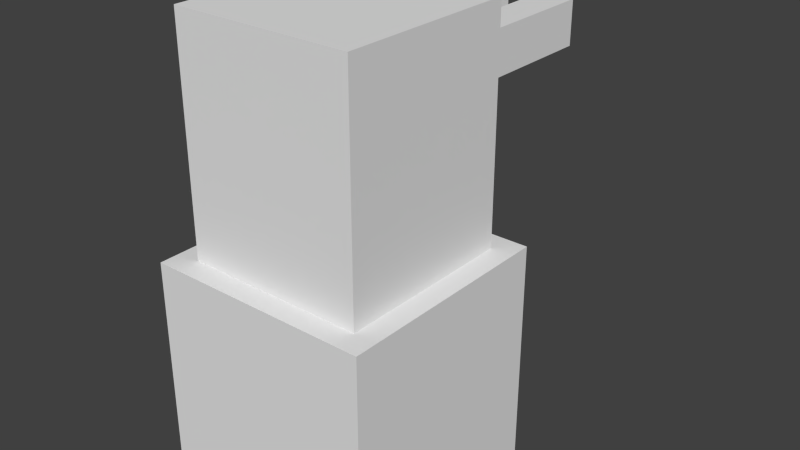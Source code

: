 # Source: Main_Character.blend  (saved by Blender 2.71.0; exported with 4.5.12 LTS)
import bpy
from mathutils import Matrix  # noqa: F401  (used for matrix-valued properties, if any)

bpy.ops.wm.read_factory_settings(use_empty=True)
scene = bpy.context.scene
scene.name = 'Scene'

# ---- collections
col_collection_1 = bpy.data.collections.new('Collection 1'); scene.collection.children.link(col_collection_1)

# ---- materials (node trees are filled in below, after node groups)
mat_material = bpy.data.materials.new('Material')
mat_material.alpha_threshold = 0.0
mat_material.use_transparent_shadow = False
mat_material.roughness = 0.5
mat_material.line_color = (0.0, 0.0, 0.0, 1.0)

# ---- material node trees

# ---- world
world_world = bpy.data.worlds.new('World'); scene.world = world_world
world_world.color = (0.05088, 0.05088, 0.05088)
world_world.use_sun_shadow = False
world_world.sun_shadow_jitter_overblur = 0.0
world_world.cycles.sampling_method = 'MANUAL'
world_world.cycles.sample_map_resolution = 256

# ---- meshes
me_cube = bpy.data.meshes.new('Cube')
me_cube.from_pydata([(1.0, 1.0, -1.0), (1.0, -1.0, -1.0), (-1.0, -1.0, -1.0), (-1.0, 1.0, -1.0), (1.0, 1.0, 1.0), (1.0, -1.0, 1.0), (-1.0, -1.0, 1.0), (-1.0, 1.0, 1.0), (0.8, 0.8, 1.0), (0.8, -0.8, 1.0), (-0.8, -0.8, 1.0), (-0.8, 0.8, 1.0), (0.8, 0.8, 3.0), (0.8, -0.8, 3.0), (-0.8, -0.8, 3.0), (-0.8, 0.8, 3.0), (0.48, 0.8, 1.0), (0.16, 0.8, 1.0), (-0.16, 0.8, 1.0), (-0.48, 0.8, 1.0), (0.48, 0.8, 3.0), (0.16, 0.8, 3.0), (-0.16, 0.8, 3.0), (-0.48, 0.8, 3.0), (-0.8, 0.8, 2.6), (-0.8, 0.8, 2.2), (-0.8, 0.8, 1.8), (-0.8, 0.8, 1.4), (0.8, 0.8, 2.6), (0.8, 0.8, 2.2), (0.8, 0.8, 1.8), (0.8, 0.8, 1.4), (0.48, 0.8, 1.4), (0.48, 0.8, 1.8), (0.48, 0.8, 2.2), (0.48, 0.8, 2.6), (0.16, 0.8, 1.4), (0.16, 0.8, 1.8), (0.16, 0.8, 2.2), (0.16, 0.8, 2.6), (-0.16, 0.8, 1.4), (-0.16, 0.8, 1.8), (-0.16, 0.8, 2.2), (-0.16, 0.8, 2.6), (-0.48, 0.8, 1.4), (-0.48, 0.8, 1.8), (-0.48, 0.8, 2.2), (-0.48, 0.8, 2.6), (0.48, 2.3, 2.2), (0.48, 2.3, 2.6), (0.16, 2.3, 2.2), (0.16, 2.3, 2.6), (-0.16, 2.3, 2.2), (-0.16, 2.3, 2.6), (-0.48, 2.3, 2.2), (-0.48, 2.3, 2.6)], [], [(0, 1, 2, 3), (7, 6, 10, 11), (0, 4, 5, 1), (1, 5, 6, 2), (2, 6, 7, 3), (4, 0, 3, 7), (11, 10, 14, 15, 24, 25, 26, 27), (6, 5, 9, 10), (4, 7, 11, 19, 18, 17, 16, 8), (5, 4, 8, 9), (12, 20, 21, 22, 23, 15, 14, 13), (10, 9, 13, 14), (47, 24, 15, 23), (9, 8, 31, 30, 29, 28, 12, 13), (28, 35, 20, 12), (35, 39, 21, 20), (39, 43, 22, 21), (43, 47, 23, 22), (8, 16, 32, 31), (31, 32, 33, 30), (30, 33, 34, 29), (29, 34, 35, 28), (16, 17, 36, 32), (32, 36, 37, 33), (33, 37, 38, 34), (42, 46, 54, 52), (17, 18, 40, 36), (36, 40, 41, 37), (37, 41, 42, 38), (38, 42, 43, 39), (18, 19, 44, 40), (40, 44, 45, 41), (41, 45, 46, 42), (47, 43, 53, 55), (19, 11, 27, 44), (44, 27, 26, 45), (45, 26, 25, 46), (46, 25, 24, 47), (48, 50, 51, 49), (52, 54, 55, 53), (39, 35, 49, 51), (34, 38, 50, 48), (46, 47, 55, 54), (43, 42, 52, 53), (38, 39, 51, 50), (35, 34, 48, 49)])
_uv = me_cube.uv_layers.new(name='UVMap')
_uv.uv.foreach_set('vector', [0.0, 0.0, 0.0, 0.0, 0.0, 0.0, 0.0, 0.0, 0.356, 0.8205, 0.0002648, 0.8205, 0.03583, 0.7849, 0.3204, 0.7849, 0.356, 0.0002648, 0.356, 0.356, 0.0002648, 0.356, 0.000265, 0.0002649, 0.356, 0.3565, 0.356, 0.7122, 0.0002649, 0.7122, 0.0002648, 0.3565, 0.3565, 0.356, 0.3565, 0.0002648, 0.7122, 0.0002648, 0.7122, 0.356, 0.0, 0.0, 0.0, 0.0, 0.0, 0.0, 0.0, 0.0, 0.6447, 0.6405, 0.6447, 0.3565, 0.9997, 0.3565, 0.9997, 0.6405, 0.7868, 0.6442, 0.7867, 0.6405, 0.7867, 0.6405, 0.7157, 0.6405, 0.0002648, 0.7488, 0.356, 0.7488, 0.3204, 0.7844, 0.03583, 0.7844, 0.0, 0.0, 0.0, 0.0, 0.0, 0.0, 0.0, 0.0, 0.0, 0.0, 0.0, 0.0, 0.0, 0.0, 0.0, 0.0, 0.0002648, 0.7127, 0.356, 0.7127, 0.3204, 0.7483, 0.03583, 0.7483, 0.6447, 0.6497, 0.7015, 0.6497, 0.815, 0.6447, 0.8151, 0.6467, 0.8151, 0.6487, 0.9287, 0.6497, 0.9287, 0.9337, 0.6447, 0.9337, 0.7127, 0.0002648, 0.9973, 0.0002649, 0.9973, 0.356, 0.7127, 0.356, 0.0, 0.0, 0.0, 0.0, 0.0, 0.0, 0.0, 0.0, 0.3565, 0.3565, 0.6405, 0.3565, 0.6405, 0.4275, 0.6405, 0.4985, 0.6442, 0.7115, 0.6405, 0.7116, 0.6405, 0.7115, 0.3565, 0.7115, 0.0, 0.0, 0.0, 0.0, 0.0, 0.0, 0.0, 0.0, 0.0, 0.0, 0.0, 0.0, 0.0, 0.0, 0.0, 0.0, 0.0, 0.0, 0.0, 0.0, 0.0, 0.0, 0.0, 0.0, 0.0, 0.0, 0.0, 0.0, 0.0, 0.0, 0.0, 0.0, 0.0, 0.0, 0.0, 0.0, 0.0, 0.0, 0.0, 0.0, 0.0, 0.0, 0.0, 0.0, 0.0, 0.0, 0.0, 0.0, 0.0, 0.0, 0.0, 0.0, 0.0, 0.0, 0.0, 0.0, 0.0, 0.0, 0.0, 0.0, 0.0, 0.0, 0.0, 0.0, 0.0, 0.0, 0.0, 0.0, 0.0, 0.0, 0.0, 0.0, 0.0, 0.0, 0.0, 0.0, 0.0, 0.0, 0.0, 0.0, 0.0, 0.0, 0.0, 0.0, 0.0, 0.0, 0.0, 0.0, 0.0, 0.0, 0.0, 0.0, 0.0, 0.0, 0.0, 0.0, 0.0, 0.0, 0.0, 0.0, 0.0, 0.0, 0.0, 0.0, 0.0, 0.0, 0.0, 0.0, 0.0, 0.0, 0.0, 0.0, 0.0, 0.0, 0.0, 0.0, 0.0, 0.0, 0.0, 0.0, 0.0, 0.0, 0.0, 0.0, 0.0, 0.0, 0.0, 0.0, 0.0, 0.0, 0.0, 0.0, 0.0, 0.0, 0.0, 0.0, 0.0, 0.0, 0.0, 0.0, 0.0, 0.0, 0.0, 0.0, 0.0, 0.0, 0.0, 0.0, 0.0, 0.0, 0.0, 0.0, 0.0, 0.0, 0.0, 0.0, 0.0, 0.0, 0.0, 0.0, 0.0, 0.0, 0.0, 0.0, 0.0, 0.0, 0.0, 0.0, 0.0, 0.0, 0.0, 0.0, 0.0, 0.0, 0.0, 0.0, 0.0, 0.0, 0.0, 0.0, 0.0, 0.0, 0.0, 0.0, 0.0, 0.0, 0.0, 0.0, 0.0, 0.0, 0.0, 0.0, 0.0, 0.0, 0.0, 0.0, 0.0, 0.0, 0.0, 0.0, 0.0, 0.0, 0.0, 0.0, 0.0, 0.0, 0.0, 0.0, 0.0, 0.0, 0.0, 0.0, 0.0, 0.0, 0.0, 0.0, 0.0, 0.0, 0.0, 0.0, 0.0, 0.0, 0.0, 0.0, 0.0, 0.0, 0.0, 0.0, 0.0, 0.0, 0.0, 0.0, 0.0, 0.0, 0.0, 0.0, 0.0, 0.0, 0.0, 0.0, 0.0, 0.0, 0.0, 0.0, 0.0, 0.0, 0.0, 0.0, 0.0, 0.0, 0.0, 0.0, 0.0, 0.0, 0.0, 0.0])
me_cube.materials.append(mat_material)
me_cube.use_remesh_preserve_volume = False
me_cube.use_remesh_preserve_attributes = False
me_cube.use_mirror_vertex_groups = False
me_cube.update()

# ---- objects
ob_cube = bpy.data.objects.new('Cube', me_cube)

# ---- transforms, parenting, visibility, modifiers, constraints
ob_cube.location = (0.0, 0.0, 0.0)
ob_cube.scale = (0.5, 0.5, 0.5)
ob_cube.lock_rotations_4d = False
ob_cube.empty_display_type = 'ARROWS'
ob_cube.lineart.crease_threshold = 0.0

# ---- collection membership
col_collection_1.objects.link(ob_cube)

# ---- scene / render settings (as saved in the file)
scene.frame_start = 1; scene.frame_end = 250; scene.frame_set(1)
scene.render.engine = 'BLENDER_EEVEE_NEXT'
scene.render.resolution_percentage = 50
scene.render.dither_intensity = 0.0
scene.cycles.use_denoising = False
scene.cycles.samples = 10
scene.cycles.sampling_pattern = 'TABULATED_SOBOL'
scene.cycles.light_sampling_threshold = 0.0
scene.cycles.use_adaptive_sampling = False
scene.cycles.use_light_tree = False
scene.cycles.blur_glossy = 0.0
scene.cycles.volume_bounces = 1
scene.cycles.pixel_filter_type = 'GAUSSIAN'
scene.cycles.sample_clamp_indirect = 0.0
scene.view_settings.view_transform = 'Standard'
bpy.context.view_layer.update()

# ---- added for rendering (the .blend has no active camera and no usable light): camera, sun
cam_auto = bpy.data.cameras.new('AutoCamera')
cam_auto.lens = 50.0
cam_auto.sensor_width = 36.0
cam_auto.clip_end = 1000.0
ob_auto_camera = bpy.data.objects.new('AutoCamera', cam_auto)
scene.collection.objects.link(ob_auto_camera)
ob_auto_camera.location = (2.57114, -2.76037, 2.55691)
ob_auto_camera.rotation_euler = (1.09748, -7.21219e-08, 0.694738)
scene.camera = ob_auto_camera
light_auto_sun = bpy.data.lights.new('AutoSun', 'SUN')
light_auto_sun.energy = 3.0
light_auto_sun.angle = 0.0523599
ob_auto_sun = bpy.data.objects.new('AutoSun', light_auto_sun)
scene.collection.objects.link(ob_auto_sun)
ob_auto_sun.rotation_euler = (0.872665, 0.174533, 0.523599)
bpy.context.view_layer.update()
